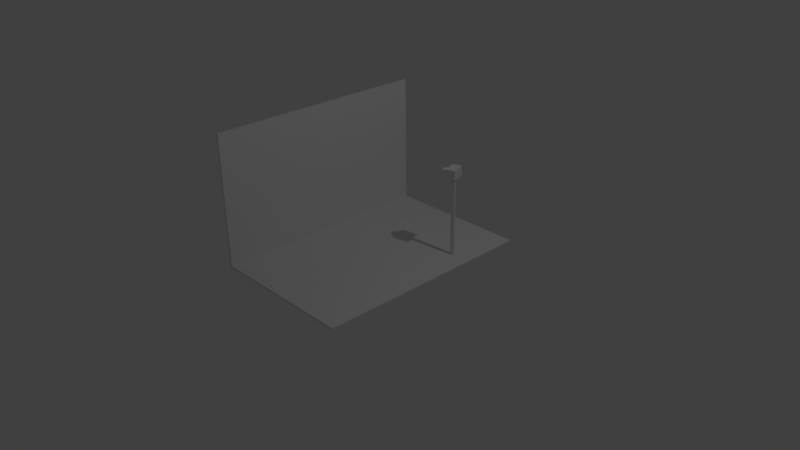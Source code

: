 # Source: Greenroom.blend  (saved by Blender 2.77.0; exported with 4.5.12 LTS)
import bpy
from mathutils import Matrix  # noqa: F401  (used for matrix-valued properties, if any)

bpy.ops.wm.read_factory_settings(use_empty=True)
scene = bpy.context.scene
scene.name = 'Scene'

# ---- collections
col_collection_1 = bpy.data.collections.new('Collection 1'); scene.collection.children.link(col_collection_1)

# ---- materials (node trees are filled in below, after node groups)
mat_schwarz = bpy.data.materials.new('Schwarz')
mat_schwarz.alpha_threshold = 0.0
mat_schwarz.use_transparent_shadow = False
mat_schwarz.roughness = 0.5
mat_gr_n = bpy.data.materials.new('Grün')
mat_gr_n.alpha_threshold = 0.0
mat_gr_n.use_transparent_shadow = False
mat_gr_n.roughness = 0.5
mat_gr_n.line_color = (0.0, 0.0, 0.0, 1.0)

# ---- material node trees

# ---- world
world_world = bpy.data.worlds.new('World'); scene.world = world_world
world_world.color = (0.05088, 0.05088, 0.05088)
world_world.use_sun_shadow = False
world_world.sun_shadow_jitter_overblur = 0.0
world_world.cycles.sampling_method = 'MANUAL'

# ---- cameras
cam_camera = bpy.data.cameras.new('Camera')
cam_camera.clip_end = 100.0
cam_camera.lens = 35.0
cam_camera.sensor_width = 32.0
cam_camera.sensor_height = 18.0
cam_camera.ortho_scale = 7.314
cam_camera.dof.focus_distance = 0.0
cam_camera.dof.aperture_fstop = 128.0

# ---- lights
light_lamp = bpy.data.lights.new('Lamp', 'POINT')
light_lamp.transmission_factor = 0.0
light_lamp.cutoff_distance = 30.0
light_lamp.energy = 100.0
light_lamp.shadow_buffer_clip_start = 1.001
light_lamp.shadow_soft_size = 0.1
light_lamp.shadow_maximum_resolution = 0.006
light_lamp.use_absolute_resolution = True

# ---- meshes
me_plane_001 = bpy.data.meshes.new('Plane.001')
me_plane_001.from_pydata([(-1.0, -1.0, 0.0), (1.0, -1.0, 0.0), (-1.0, 1.0, 0.0), (1.0, 1.0, 0.0), (-1.0, -1.0, 50.77), (1.0, -1.0, 50.77), (-1.0, 1.0, 50.77), (1.0, 1.0, 50.77), (-2.897, -4.576, 50.77), (2.897, -4.576, 50.77), (-2.897, 4.576, 50.77), (2.897, 4.576, 50.77), (-2.897, -4.576, 56.85), (2.897, -4.576, 56.85), (-2.897, 4.576, 56.85), (2.897, 4.576, 56.85), (-2.897, 2.108, 52.41), (-2.897, -2.108, 52.41), (-2.897, 2.108, 55.21), (-2.897, -2.108, 55.21), (-6.787, 2.108, 52.41), (-6.787, -2.108, 52.41), (-6.787, 2.108, 55.21), (-6.787, -2.108, 55.21)], [], [(0, 2, 3, 1), (6, 4, 8, 10), (1, 3, 7, 5), (2, 0, 4, 6), (3, 2, 6, 7), (0, 1, 5, 4), (11, 10, 14, 15), (7, 6, 10, 11), (4, 5, 9, 8), (5, 7, 11, 9), (12, 13, 15, 14), (8, 9, 13, 12), (9, 11, 15, 13), (14, 10, 16, 18), (17, 19, 23, 21), (12, 14, 18, 19), (8, 12, 19, 17), (10, 8, 17, 16), (20, 21, 23, 22), (19, 18, 22, 23), (18, 16, 20, 22), (16, 17, 21, 20)])
me_plane_001.materials.append(mat_schwarz)
me_plane_001.use_remesh_preserve_volume = False
me_plane_001.use_remesh_preserve_attributes = False
me_plane_001.use_mirror_vertex_groups = False
me_plane_001.update()
me_plane = bpy.data.meshes.new('Plane')
me_plane.from_pydata([(-1.0, -1.0, 0.0), (1.0, -1.0, 0.0), (-1.0, 1.0, 0.0), (1.0, 1.0, 0.0), (-1.0, -1.0, 0.02356), (1.0, -1.0, 0.02356), (-1.0, 1.0, 0.02356), (1.0, 1.0, 0.02356), (-0.9718, -1.0, 0.0), (-0.9718, 1.0, 0.0), (-0.9718, -1.0, 0.02356), (-0.9718, 1.0, 0.02356), (-1.0, 1.0, 1.782), (-1.0, -1.0, 1.782), (-0.9718, 1.0, 1.782), (-0.9718, -1.0, 1.782)], [], [(8, 9, 3, 1), (10, 5, 7, 11), (1, 3, 7, 5), (2, 0, 4, 6), (9, 2, 6, 11), (8, 1, 5, 10), (0, 8, 10, 4), (3, 9, 11, 7), (6, 4, 13, 12), (0, 2, 9, 8), (13, 15, 14, 12), (11, 6, 12, 14), (10, 11, 14, 15), (4, 10, 15, 13)])
me_plane.materials.append(mat_gr_n)
me_plane.use_remesh_preserve_volume = False
me_plane.use_remesh_preserve_attributes = False
me_plane.use_mirror_vertex_groups = False
me_plane.update()

# ---- objects
ob_camera = bpy.data.objects.new('Camera', me_plane_001)
ob_greenroom = bpy.data.objects.new('Greenroom', me_plane)
ob_lamp = bpy.data.objects.new('Lamp', light_lamp)
ob_camera_001 = bpy.data.objects.new('Camera.001', cam_camera)

# ---- transforms, parenting, visibility, modifiers, constraints
ob_camera.location = (0.7397, 0.6849, 0.02355)
ob_camera.rotation_euler = (0.0, -0.0, 0.3123)
ob_camera.scale = (0.02106, 0.02106, 0.02106)
ob_camera.lineart.crease_threshold = 0.0
ob_greenroom.location = (0.0, 0.0, 0.0)
ob_greenroom.scale = (1.0, 1.51, 1.0)
ob_greenroom.lineart.crease_threshold = 0.0
ob_lamp.location = (4.076, 1.005, 5.904)
ob_lamp.rotation_euler = (0.6503, 0.05522, 1.866)
ob_lamp.lock_rotations_4d = False
ob_lamp.empty_display_type = 'ARROWS'
ob_lamp.color = (0.0, 0.0, 0.0, 0.0)
ob_lamp.lineart.crease_threshold = 0.0
ob_camera_001.location = (7.481, -6.508, 5.344)
ob_camera_001.rotation_euler = (1.109, 0.01082, 0.8149)
ob_camera_001.lock_rotations_4d = False
ob_camera_001.empty_display_type = 'ARROWS'
ob_camera_001.color = (0.0, 0.0, 0.0, 0.0)
ob_camera_001.display_type = 'WIRE'
ob_camera_001.lineart.crease_threshold = 0.0

# ---- collection membership
col_collection_1.objects.link(ob_camera)
col_collection_1.objects.link(ob_greenroom)
col_collection_1.objects.link(ob_lamp)
col_collection_1.objects.link(ob_camera_001)

# ---- scene / render settings (as saved in the file)
scene.camera = ob_camera_001
scene.frame_start = 1; scene.frame_end = 250; scene.frame_set(1)
scene.render.engine = 'BLENDER_EEVEE_NEXT'
scene.render.resolution_percentage = 50
scene.render.dither_intensity = 0.0
scene.cycles.use_denoising = False
scene.cycles.samples = 128
scene.cycles.sampling_pattern = 'TABULATED_SOBOL'
scene.cycles.light_sampling_threshold = 0.0
scene.cycles.use_adaptive_sampling = False
scene.cycles.use_light_tree = False
scene.cycles.blur_glossy = 0.0
scene.cycles.sample_clamp_indirect = 0.0
scene.view_settings.view_transform = 'Standard'
bpy.context.view_layer.update()
